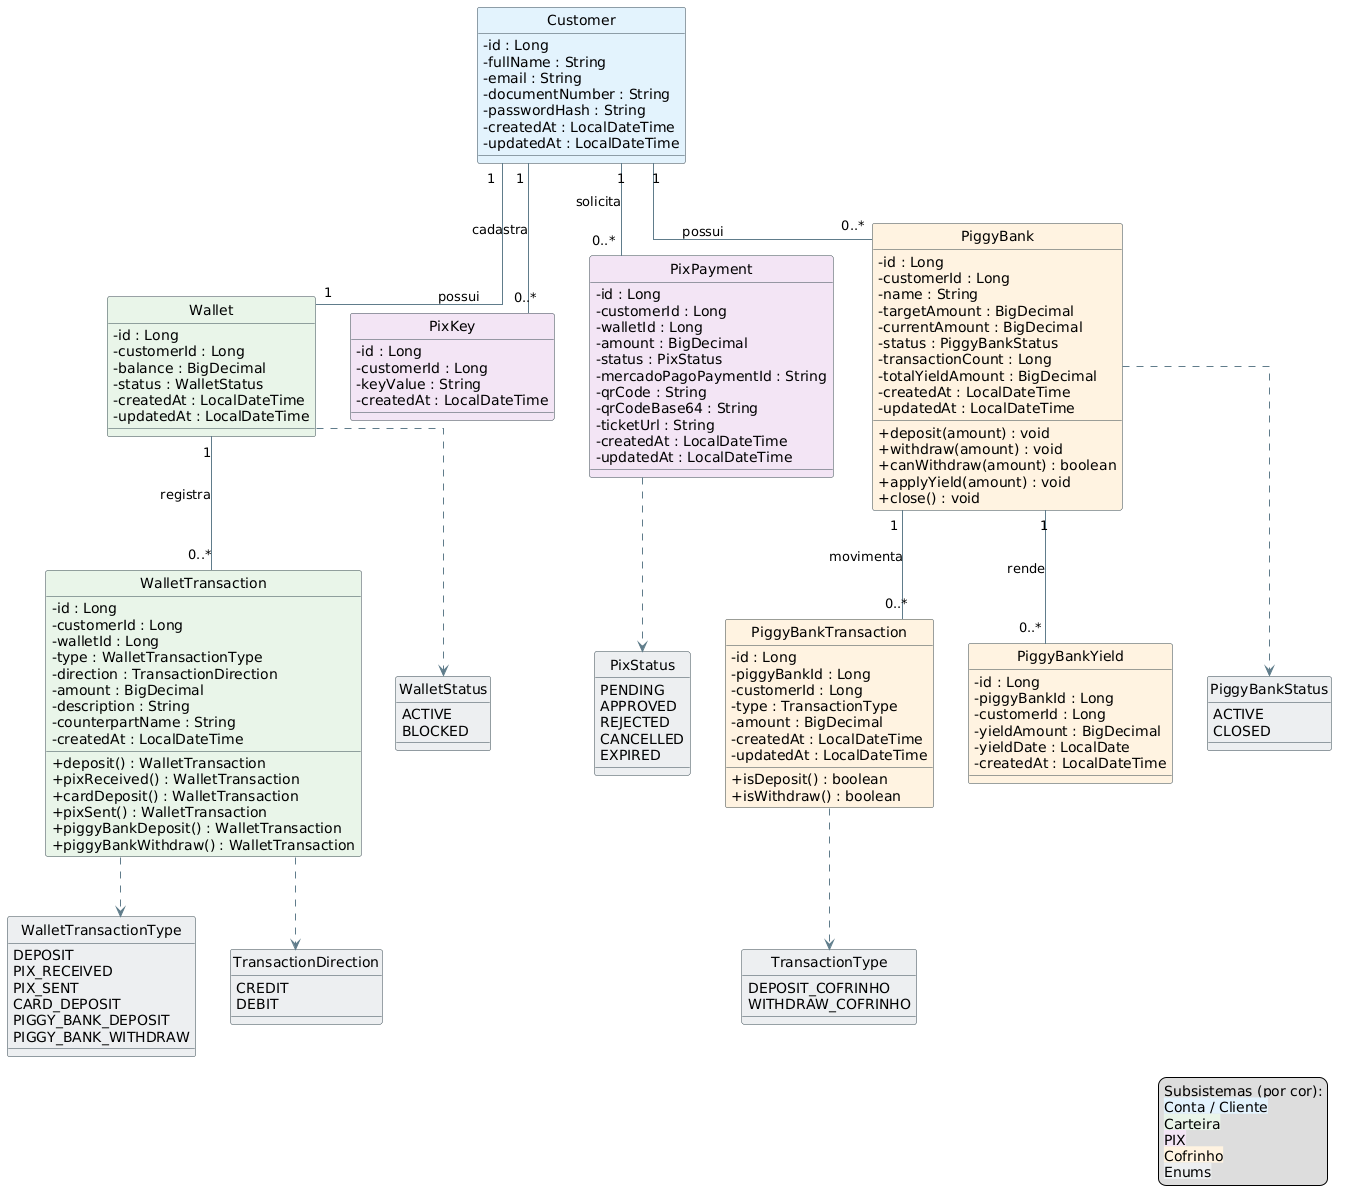

The diagram above was rendered by PlantUML. Its source (embedded in the PNG):
@startuml
skinparam shadowing false
skinparam classAttributeIconSize 0
skinparam linetype ortho
skinparam class {
  BorderColor #37474F
  ArrowColor #607D8B
}
hide circle

' ===== Paleta por subsistema =====
' Azul   -> Conta / Cliente
' Verde  -> Carteira
' Roxo   -> PIX
' Laranja-> Cofrinho
' Cinza  -> Enums

class Customer #E3F2FD {
  - id : Long
  - fullName : String
  - email : String
  - documentNumber : String
  - passwordHash : String
  - createdAt : LocalDateTime
  - updatedAt : LocalDateTime
}

class Wallet #E8F5E9 {
  - id : Long
  - customerId : Long
  - balance : BigDecimal
  - status : WalletStatus
  - createdAt : LocalDateTime
  - updatedAt : LocalDateTime
}

class WalletTransaction #E8F5E9 {
  - id : Long
  - customerId : Long
  - walletId : Long
  - type : WalletTransactionType
  - direction : TransactionDirection
  - amount : BigDecimal
  - description : String
  - counterpartName : String
  - createdAt : LocalDateTime
  + deposit() : WalletTransaction
  + pixReceived() : WalletTransaction
  + cardDeposit() : WalletTransaction
  + pixSent() : WalletTransaction
  + piggyBankDeposit() : WalletTransaction
  + piggyBankWithdraw() : WalletTransaction
}

class PixKey #F3E5F5 {
  - id : Long
  - customerId : Long
  - keyValue : String
  - createdAt : LocalDateTime
}

class PixPayment #F3E5F5 {
  - id : Long
  - customerId : Long
  - walletId : Long
  - amount : BigDecimal
  - status : PixStatus
  - mercadoPagoPaymentId : String
  - qrCode : String
  - qrCodeBase64 : String
  - ticketUrl : String
  - createdAt : LocalDateTime
  - updatedAt : LocalDateTime
}

class PiggyBank #FFF3E0 {
  - id : Long
  - customerId : Long
  - name : String
  - targetAmount : BigDecimal
  - currentAmount : BigDecimal
  - status : PiggyBankStatus
  - transactionCount : Long
  - totalYieldAmount : BigDecimal
  - createdAt : LocalDateTime
  - updatedAt : LocalDateTime
  + deposit(amount) : void
  + withdraw(amount) : void
  + canWithdraw(amount) : boolean
  + applyYield(amount) : void
  + close() : void
}

class PiggyBankTransaction #FFF3E0 {
  - id : Long
  - piggyBankId : Long
  - customerId : Long
  - type : TransactionType
  - amount : BigDecimal
  - createdAt : LocalDateTime
  - updatedAt : LocalDateTime
  + isDeposit() : boolean
  + isWithdraw() : boolean
}

class PiggyBankYield #FFF3E0 {
  - id : Long
  - piggyBankId : Long
  - customerId : Long
  - yieldAmount : BigDecimal
  - yieldDate : LocalDate
  - createdAt : LocalDateTime
}

enum WalletStatus #ECEFF1 {
  ACTIVE
  BLOCKED
}

enum WalletTransactionType #ECEFF1 {
  DEPOSIT
  PIX_RECEIVED
  PIX_SENT
  CARD_DEPOSIT
  PIGGY_BANK_DEPOSIT
  PIGGY_BANK_WITHDRAW
}

enum TransactionDirection #ECEFF1 {
  CREDIT
  DEBIT
}

enum PixStatus #ECEFF1 {
  PENDING
  APPROVED
  REJECTED
  CANCELLED
  EXPIRED
}

enum PiggyBankStatus #ECEFF1 {
  ACTIVE
  CLOSED
}

enum TransactionType #ECEFF1 {
  DEPOSIT_COFRINHO
  WITHDRAW_COFRINHO
}

' Associacoes (por chave estrangeira)
Customer "1" -- "1" Wallet : possui
Customer "1" -- "0..*" PixKey : cadastra
Customer "1" -- "0..*" PixPayment : solicita
Wallet "1" -- "0..*" WalletTransaction : registra
Customer "1" -- "0..*" PiggyBank : possui
PiggyBank "1" -- "0..*" PiggyBankTransaction : movimenta
PiggyBank "1" -- "0..*" PiggyBankYield : rende

' Dependencias de tipo (enums)
Wallet ..> WalletStatus
WalletTransaction ..> WalletTransactionType
WalletTransaction ..> TransactionDirection
PixPayment ..> PixStatus
PiggyBank ..> PiggyBankStatus
PiggyBankTransaction ..> TransactionType

legend right
  Subsistemas (por cor):
  <back:#E3F2FD>Conta / Cliente</back>
  <back:#E8F5E9>Carteira</back>
  <back:#F3E5F5>PIX</back>
  <back:#FFF3E0>Cofrinho</back>
  <back:#ECEFF1>Enums</back>
endlegend
@enduml